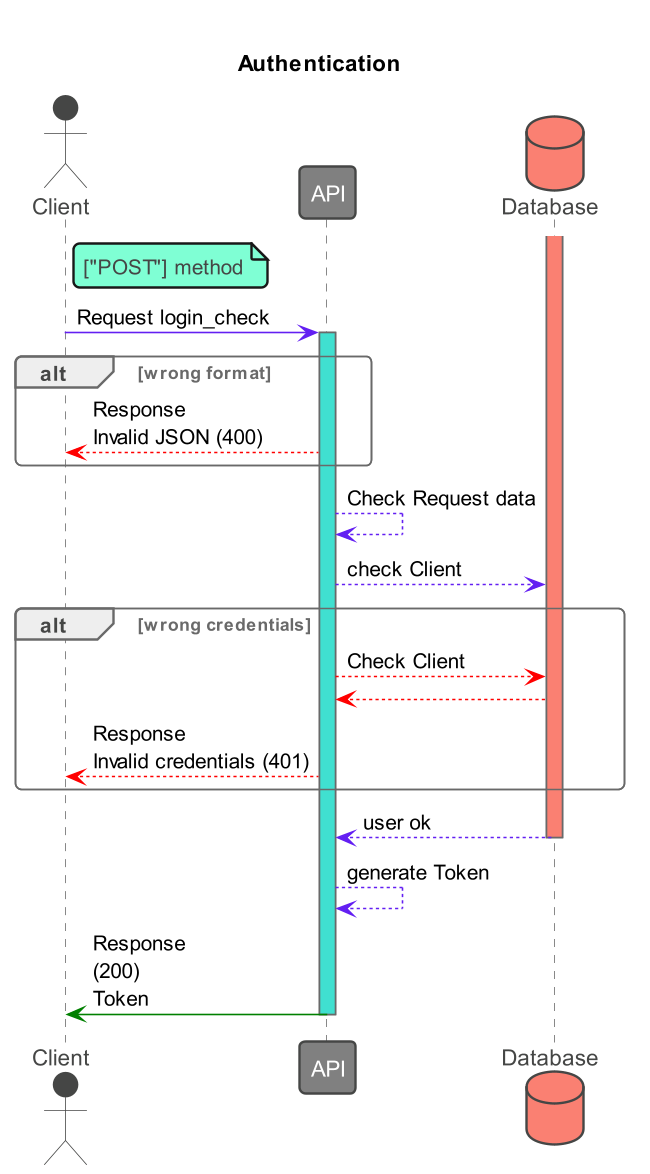

The diagram above was rendered by PlantUML. Its source (embedded in the PNG):
@startuml
!theme vibrant
scale 650 width

skinparam class {
    ArrowColor #631FF2
    BorderColor #DB2790
}

header ""

TITLE "Authentication"
actor Client as c
participant API as a #gray
database Database as d #salmon

note right of c: ["POST"] method
c -> a: Request login_check
activate a #turquoise
alt wrong format
a --[#red]> c:Response\nInvalid JSON (400)
end
a --> a: Check Request data
a --> d: check Client
alt wrong credentials
a --[#red]> d: Check Client
d --[#red]> a
a -[#red]-> c: Response\nInvalid credentials (401)
end
activate d #salmon
d --> a: user ok
deactivate d
a --> a: generate Token
a -[#green]> c: Response\n(200)\nToken
deactivate a
@enduml